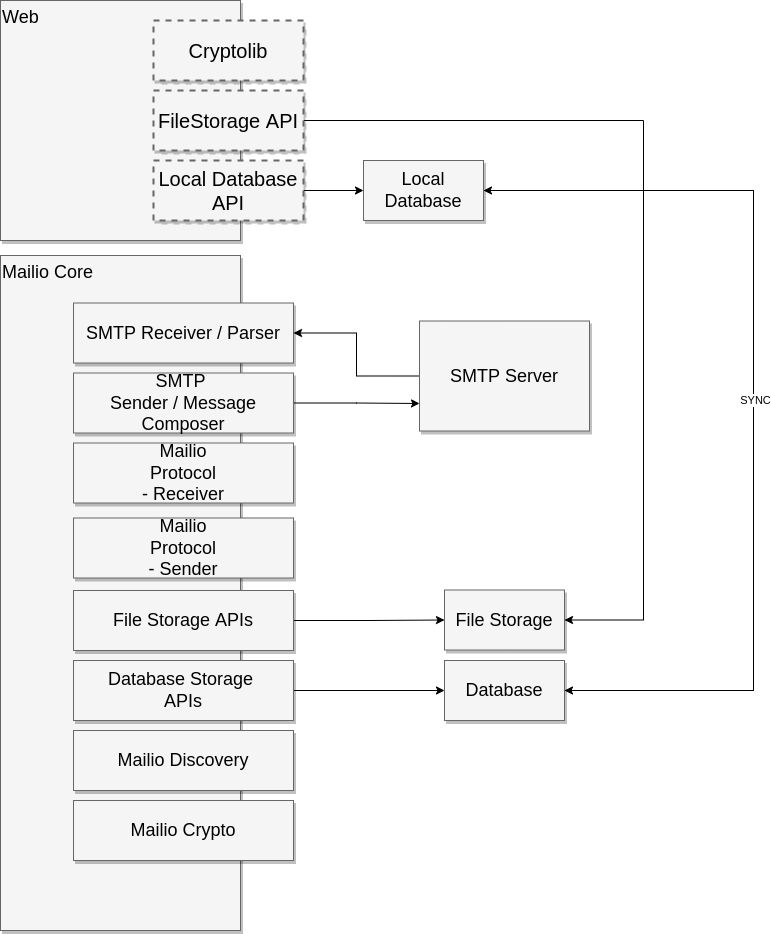

The diagram above was exported from draw.io. Its source (the exported page's mxGraphModel, read from the mxfile embedded in the PNG):
<mxGraphModel dx="2872" dy="1654" grid="1" gridSize="10" guides="1" tooltips="1" connect="1" arrows="1" fold="1" page="1" pageScale="1.5" pageWidth="1169" pageHeight="826" background="none" math="0" shadow="0">
  <root>
    <mxCell id="0" style=";html=1;" />
    <mxCell id="1" style=";html=1;" parent="0" />
    <mxCell id="3a17f1ce550125da-4" value="Mailio Core" style="whiteSpace=wrap;html=1;shadow=1;fontSize=18;fillColor=#f5f5f5;strokeColor=#666666;align=left;verticalAlign=top;" parent="1" vertex="1">
      <mxGeometry x="357" y="455" width="240" height="675" as="geometry" />
    </mxCell>
    <mxCell id="3a17f1ce550125da-8" value="Web" style="whiteSpace=wrap;html=1;shadow=1;fontSize=18;fillColor=#f5f5f5;strokeColor=#666666;align=left;verticalAlign=top;" parent="1" vertex="1">
      <mxGeometry x="357" y="200" width="240" height="240" as="geometry" />
    </mxCell>
    <mxCell id="3a17f1ce550125da-9" value="SMTP Receiver / Parser" style="whiteSpace=wrap;html=1;shadow=1;fontSize=18;fillColor=#f5f5f5;strokeColor=#666666;" parent="1" vertex="1">
      <mxGeometry x="430" y="502.5" width="220" height="60" as="geometry" />
    </mxCell>
    <mxCell id="3a17f1ce550125da-11" value="File Storage" style="whiteSpace=wrap;html=1;shadow=1;fontSize=18;fillColor=#f5f5f5;strokeColor=#666666;" parent="1" vertex="1">
      <mxGeometry x="801" y="789.5" width="120" height="60" as="geometry" />
    </mxCell>
    <mxCell id="YnRSNX0KTsiWu18VJuYe-10" style="edgeStyle=orthogonalEdgeStyle;rounded=0;orthogonalLoop=1;jettySize=auto;html=1;entryX=0;entryY=0.75;entryDx=0;entryDy=0;" edge="1" parent="1" source="YnRSNX0KTsiWu18VJuYe-1" target="YnRSNX0KTsiWu18VJuYe-8">
      <mxGeometry relative="1" as="geometry" />
    </mxCell>
    <mxCell id="YnRSNX0KTsiWu18VJuYe-1" value="SMTP &lt;br&gt;Sender / Message Composer" style="whiteSpace=wrap;html=1;shadow=1;fontSize=18;fillColor=#f5f5f5;strokeColor=#666666;" vertex="1" parent="1">
      <mxGeometry x="430" y="572.5" width="220" height="60" as="geometry" />
    </mxCell>
    <mxCell id="YnRSNX0KTsiWu18VJuYe-2" value="Mailio&lt;br&gt;Protocol&lt;br&gt;- Receiver" style="whiteSpace=wrap;html=1;shadow=1;fontSize=18;fillColor=#f5f5f5;strokeColor=#666666;" vertex="1" parent="1">
      <mxGeometry x="430" y="642.5" width="220" height="60" as="geometry" />
    </mxCell>
    <mxCell id="YnRSNX0KTsiWu18VJuYe-3" value="Mailio&lt;br&gt;Protocol&lt;br&gt;- Sender" style="whiteSpace=wrap;html=1;shadow=1;fontSize=18;fillColor=#f5f5f5;strokeColor=#666666;" vertex="1" parent="1">
      <mxGeometry x="430" y="717.5" width="220" height="60" as="geometry" />
    </mxCell>
    <mxCell id="YnRSNX0KTsiWu18VJuYe-7" style="edgeStyle=orthogonalEdgeStyle;rounded=0;orthogonalLoop=1;jettySize=auto;html=1;entryX=0;entryY=0.5;entryDx=0;entryDy=0;" edge="1" parent="1" source="YnRSNX0KTsiWu18VJuYe-4" target="3a17f1ce550125da-11">
      <mxGeometry relative="1" as="geometry" />
    </mxCell>
    <mxCell id="YnRSNX0KTsiWu18VJuYe-4" value="File Storage APIs" style="whiteSpace=wrap;html=1;shadow=1;fontSize=18;fillColor=#f5f5f5;strokeColor=#666666;" vertex="1" parent="1">
      <mxGeometry x="430" y="790" width="220" height="60" as="geometry" />
    </mxCell>
    <mxCell id="YnRSNX0KTsiWu18VJuYe-12" style="edgeStyle=orthogonalEdgeStyle;rounded=0;orthogonalLoop=1;jettySize=auto;html=1;" edge="1" parent="1" source="YnRSNX0KTsiWu18VJuYe-5" target="YnRSNX0KTsiWu18VJuYe-6">
      <mxGeometry relative="1" as="geometry" />
    </mxCell>
    <mxCell id="YnRSNX0KTsiWu18VJuYe-5" value="Database Storage &lt;br&gt;APIs" style="whiteSpace=wrap;html=1;shadow=1;fontSize=18;fillColor=#f5f5f5;strokeColor=#666666;" vertex="1" parent="1">
      <mxGeometry x="430" y="860" width="220" height="60" as="geometry" />
    </mxCell>
    <mxCell id="YnRSNX0KTsiWu18VJuYe-21" style="edgeStyle=orthogonalEdgeStyle;rounded=0;orthogonalLoop=1;jettySize=auto;html=1;exitX=1;exitY=0.5;exitDx=0;exitDy=0;entryX=1;entryY=0.5;entryDx=0;entryDy=0;" edge="1" parent="1" source="YnRSNX0KTsiWu18VJuYe-6" target="YnRSNX0KTsiWu18VJuYe-17">
      <mxGeometry relative="1" as="geometry">
        <Array as="points">
          <mxPoint x="1110" y="890" />
          <mxPoint x="1110" y="390" />
        </Array>
      </mxGeometry>
    </mxCell>
    <mxCell id="YnRSNX0KTsiWu18VJuYe-6" value="Database" style="whiteSpace=wrap;html=1;shadow=1;fontSize=18;fillColor=#f5f5f5;strokeColor=#666666;" vertex="1" parent="1">
      <mxGeometry x="801" y="860" width="120" height="60" as="geometry" />
    </mxCell>
    <mxCell id="YnRSNX0KTsiWu18VJuYe-9" style="edgeStyle=orthogonalEdgeStyle;rounded=0;orthogonalLoop=1;jettySize=auto;html=1;entryX=1;entryY=0.5;entryDx=0;entryDy=0;" edge="1" parent="1" source="YnRSNX0KTsiWu18VJuYe-8" target="3a17f1ce550125da-9">
      <mxGeometry relative="1" as="geometry" />
    </mxCell>
    <mxCell id="YnRSNX0KTsiWu18VJuYe-8" value="SMTP Server" style="whiteSpace=wrap;html=1;shadow=1;fontSize=18;fillColor=#f5f5f5;strokeColor=#666666;" vertex="1" parent="1">
      <mxGeometry x="776" y="520.5" width="170" height="110" as="geometry" />
    </mxCell>
    <mxCell id="YnRSNX0KTsiWu18VJuYe-11" value="Mailio Discovery" style="whiteSpace=wrap;html=1;shadow=1;fontSize=18;fillColor=#f5f5f5;strokeColor=#666666;" vertex="1" parent="1">
      <mxGeometry x="430" y="930" width="220" height="60" as="geometry" />
    </mxCell>
    <mxCell id="YnRSNX0KTsiWu18VJuYe-13" value="Mailio Crypto" style="whiteSpace=wrap;html=1;shadow=1;fontSize=18;fillColor=#f5f5f5;strokeColor=#666666;" vertex="1" parent="1">
      <mxGeometry x="430" y="1000" width="220" height="60" as="geometry" />
    </mxCell>
    <mxCell id="3a17f1ce550125da-1" value="Cryptolib" style="whiteSpace=wrap;html=1;shadow=1;fontSize=20;fillColor=#f5f5f5;strokeColor=#666666;strokeWidth=2;dashed=1;" parent="1" vertex="1">
      <mxGeometry x="510" y="220" width="150" height="60" as="geometry" />
    </mxCell>
    <mxCell id="YnRSNX0KTsiWu18VJuYe-15" style="edgeStyle=orthogonalEdgeStyle;rounded=0;orthogonalLoop=1;jettySize=auto;html=1;entryX=1;entryY=0.5;entryDx=0;entryDy=0;" edge="1" parent="1" source="YnRSNX0KTsiWu18VJuYe-14" target="3a17f1ce550125da-11">
      <mxGeometry relative="1" as="geometry">
        <Array as="points">
          <mxPoint x="1000" y="320" />
          <mxPoint x="1000" y="820" />
        </Array>
      </mxGeometry>
    </mxCell>
    <mxCell id="YnRSNX0KTsiWu18VJuYe-14" value="FileStorage API" style="whiteSpace=wrap;html=1;shadow=1;fontSize=20;fillColor=#f5f5f5;strokeColor=#666666;strokeWidth=2;dashed=1;" vertex="1" parent="1">
      <mxGeometry x="510" y="290" width="150" height="60" as="geometry" />
    </mxCell>
    <mxCell id="YnRSNX0KTsiWu18VJuYe-18" style="edgeStyle=orthogonalEdgeStyle;rounded=0;orthogonalLoop=1;jettySize=auto;html=1;" edge="1" parent="1" source="YnRSNX0KTsiWu18VJuYe-16" target="YnRSNX0KTsiWu18VJuYe-17">
      <mxGeometry relative="1" as="geometry" />
    </mxCell>
    <mxCell id="YnRSNX0KTsiWu18VJuYe-16" value="Local Database API" style="whiteSpace=wrap;html=1;shadow=1;fontSize=20;fillColor=#f5f5f5;strokeColor=#666666;strokeWidth=2;dashed=1;" vertex="1" parent="1">
      <mxGeometry x="510" y="360" width="150" height="60" as="geometry" />
    </mxCell>
    <mxCell id="YnRSNX0KTsiWu18VJuYe-19" style="edgeStyle=orthogonalEdgeStyle;rounded=0;orthogonalLoop=1;jettySize=auto;html=1;entryX=1;entryY=0.5;entryDx=0;entryDy=0;" edge="1" parent="1" source="YnRSNX0KTsiWu18VJuYe-17" target="YnRSNX0KTsiWu18VJuYe-6">
      <mxGeometry relative="1" as="geometry">
        <Array as="points">
          <mxPoint x="1110" y="390" />
          <mxPoint x="1110" y="890" />
        </Array>
      </mxGeometry>
    </mxCell>
    <mxCell id="YnRSNX0KTsiWu18VJuYe-20" value="SYNC" style="edgeLabel;html=1;align=center;verticalAlign=middle;resizable=0;points=[];" vertex="1" connectable="0" parent="YnRSNX0KTsiWu18VJuYe-19">
      <mxGeometry x="-0.001" y="1" relative="1" as="geometry">
        <mxPoint as="offset" />
      </mxGeometry>
    </mxCell>
    <mxCell id="YnRSNX0KTsiWu18VJuYe-17" value="Local Database" style="whiteSpace=wrap;html=1;shadow=1;fontSize=18;fillColor=#f5f5f5;strokeColor=#666666;" vertex="1" parent="1">
      <mxGeometry x="720" y="360" width="120" height="60" as="geometry" />
    </mxCell>
  </root>
</mxGraphModel>